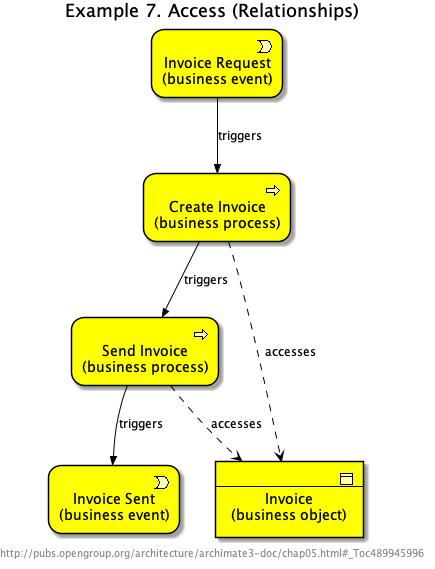

The diagram above was rendered by PlantUML. Its source (embedded in the PNG):
@startuml Ex_07_Access


skinparam defaultTextAlignment center
skinparam wrapWidth 400
skinparam maxMessageSize 150
skinparam StereotypeAlignment right

skinparam Arrow {
    Color #000000
    FontColor #000000
    FontSize 12
}
skinparam Folder<<grouping>> {
    Shadowing true
    StereotypeFontSize 0
    FontColor #444444
    BorderColor #444444
    BorderStyle dashed
}
skinparam Folder<<group>> {
    Shadowing true
    StereotypeFontSize 0
    FontColor #444444
    BackgroundColor lightgrey
}
skinparam rectangle<<boundary>> {
    Shadowing false
    StereotypeFontSize 0
    FontColor #444444
    BorderColor #444444
    BorderStyle dashed
}
skinparam node {
  StereotypeAlignment right
}
skinparam cloud {
  StereotypeAlignment right
}
skinparam frame {
  StereotypeAlignment right
}
skinparam archimate {
  StereotypeAlignment right
  RoundCorner<<strategy-capability>> 25
  RoundCorner<<strategy-course-of-action>> 25
  RoundCorner<<business-process>> 25
  RoundCorner<<business-function>> 25
  RoundCorner<<business-interaction>> 25
  RoundCorner<<business-event>> 25
  RoundCorner<<business-service>> 25
  RoundCorner<<application-function>> 25
  RoundCorner<<application-interaction>> 25
  RoundCorner<<application-process>> 25
  RoundCorner<<application-event>> 25
  RoundCorner<<application-service>> 25
  RoundCorner<<technology-function>> 25
  RoundCorner<<technology-process>> 25
  RoundCorner<<technology-interaction>> 25
  RoundCorner<<technology-event>> 25
  RoundCorner<<technology-infra-service>> 25
  RoundCorner<<implementation-workpackage>> 25
  RoundCorner<<implementation-event>> 25
  DiagonalCorner<<motivation-stakeholder>> 12
  DiagonalCorner<<motivation-driver>> 12
  DiagonalCorner<<motivation-assessment>> 12
  DiagonalCorner<<motivation-goal>> 12
  DiagonalCorner<<motivation-outcome>> 12
  DiagonalCorner<<motivation-principle>> 12
  DiagonalCorner<<motivation-requirement>> 12
  DiagonalCorner<<motivation-constraint>> 12
}
skinparam usecase {
  BorderColor #000000
}
























footer http://pubs.opengroup.org/architecture/archimate3-doc/chap05.html#_Toc489945996

title Example 7. Access (Relationships)

archimate #BUSINESS "Send Invoice\n(business process)" <<business-process>> as BP_4
archimate #BUSINESS "Invoice Request\n(business event)" <<business-event>> as BE_2
archimate #BUSINESS "---\n Invoice\n(business object)" <<business-object>> as BO_6
archimate #BUSINESS "Invoice Sent\n(business event)" <<business-event>> as BE_1
archimate #BUSINESS "Create Invoice\n(business process)" <<business-process>> as BP_5
BP_5 ..> BO_6 : "accesses"
BP_4 -->> BE_1 : "triggers"
BP_4 ..> BO_6 : "accesses"
BE_2 -->> BP_5 : "triggers"
BP_5 -->> BP_4 : "triggers"
@enduml